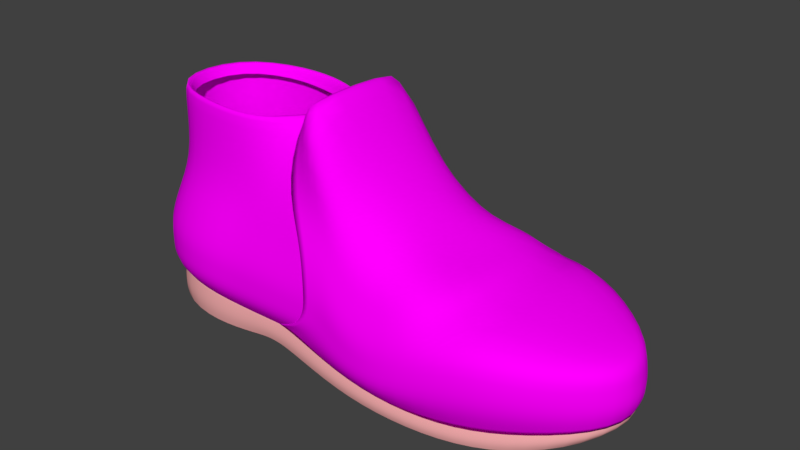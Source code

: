 # Source: tutorial-import.blend  (saved by Blender 2.78.0; exported with 4.5.12 LTS)
import bpy
from mathutils import Matrix  # noqa: F401  (used for matrix-valued properties, if any)

bpy.ops.wm.read_factory_settings(use_empty=True)
scene = bpy.context.scene
scene.name = 'Scene'

# ---- collections
col_collection_1 = bpy.data.collections.new('Collection 1'); scene.collection.children.link(col_collection_1)

# ---- images (referenced by path relative to the original .blend; pixels are not part of the script)
import os
ASSET_DIR = os.environ.get("B2B_ASSET_DIR", "")  # directory of the original .blend (textures are referenced by path, not embedded)
HERE = os.path.dirname(os.path.abspath(__file__))  # packed textures are extracted next to this script under _unpacked/

def load_image(name, relpath, width, height, colorspace="sRGB"):
    """Load a texture the original file referenced (path relative to the .blend, or extracted next to this script)."""
    p = next((c for c in (os.path.join(HERE, relpath), os.path.join(ASSET_DIR, relpath)) if relpath and os.path.exists(c)), "")
    if p:
        img = bpy.data.images.load(p, check_existing=True)
        img.name = name
    else:  # same state as the original file: an image datablock whose file is absent (Cycles renders it pink)
        img = bpy.data.images.new(name, width, height)
        img.source = "FILE"
        img.filepath = "//" + (relpath or name)
    img.colorspace_settings.name = colorspace
    return img
img_frontuvv_png = load_image('frontUvv.png', 'model/frontUvv.png', 1024, 1024, 'sRGB')
img_backuvv_png = load_image('backuvv.png', 'model/backuvv.png', 1024, 1024, 'sRGB')

# ---- materials (node trees are filled in below, after node groups)
mat_material_002 = bpy.data.materials.new('Material.002')
mat_material_002.alpha_threshold = 0.0
mat_material_002.diffuse_color = (0.8, 0.2141, 0.3854, 1.0)
mat_material_002.roughness = 0.5
mat_material = bpy.data.materials.new('Material')
mat_material.alpha_threshold = 0.0
mat_material.diffuse_color = (0.5572, 0.5632, 0.5815, 1.0)
mat_material.roughness = 0.5
mat_material_003 = bpy.data.materials.new('Material.003')
mat_material_003.alpha_threshold = 0.0
mat_material_003.diffuse_color = (0.9258, 0.4243, 0.4243, 1.0)
mat_material_003.roughness = 0.5

# ---- material node trees
mat_material_002.use_nodes = True; mat_material_002.node_tree.nodes.clear()
_N = mat_material_002.node_tree.nodes; _L = mat_material_002.node_tree.links
n0 = _N.new('ShaderNodeOutputMaterial'); n0.name = 'Material Output'; n0.location = (300, 300)
n1 = _N.new('ShaderNodeTexImage'); n1.name = 'Image Texture'; n1.location = (-96, 152)
n1.width = 140
n1.image = img_frontuvv_png
n2 = _N.new('ShaderNodeBsdfDiffuse'); n2.name = 'Diffuse BSDF'; n2.location = (99, 262)
_L.new(n2.outputs[0], n0.inputs[0])
_L.new(n1.outputs[0], n2.inputs[0])
n0.is_active_output = True
mat_material.use_nodes = True; mat_material.node_tree.nodes.clear()
_N = mat_material.node_tree.nodes; _L = mat_material.node_tree.links
n0 = _N.new('ShaderNodeOutputMaterial'); n0.name = 'Material Output'; n0.location = (300, 300)
n1 = _N.new('ShaderNodeBsdfDiffuse'); n1.name = 'Diffuse BSDF'; n1.location = (110, 261)
n2 = _N.new('ShaderNodeTexImage'); n2.name = 'Image Texture'; n2.location = (-79, 207)
n2.width = 140
n2.image = img_backuvv_png
_L.new(n1.outputs[0], n0.inputs[0])
_L.new(n2.outputs[0], n1.inputs[0])
n0.is_active_output = True

# ---- world
world_world = bpy.data.worlds.new('World'); scene.world = world_world
world_world.color = (0.05088, 0.05088, 0.05088)
world_world.use_sun_shadow = False
world_world.sun_shadow_jitter_overblur = 0.0
world_world.cycles.sampling_method = 'MANUAL'

# ---- meshes
me_plane_015 = bpy.data.meshes.new('Plane.015')
me_plane_015.from_pydata([(0.9595, -0.1397, 0.1028), (0.963, 0.07283, 0.1028), (-0.25, -0.3839, 0.1218), (0.0, -0.4029, 0.04949), (0.25, -0.4067, 0.02284), (0.5, -0.3687, 0.02284), (0.7246, -0.2887, 0.0571), (0.75, 0.2568, 0.0571), (0.5, 0.3329, 0.02284), (0.25, 0.2987, 0.02284), (0.0, 0.2606, 0.04949), (-0.25, 0.234, 0.1218), (0.9715, -0.1397, 0.3274), (0.9585, 0.07283, 0.3274), (-0.01172, -0.4384, 0.3464), (0.07, -0.4574, 0.2741), (0.25, -0.4682, 0.2474), (0.5305, -0.396, 0.4346), (0.75, -0.3092, 0.381), (0.75, 0.2568, 0.381), (0.5305, 0.3467, 0.4346), (0.25, 0.3963, 0.2474), (0.06169, 0.3186, 0.3889), (-0.03231, 0.2793, 0.3464), (-0.1518, -0.4001, 1.035), (-0.03095, -0.2563, 0.8021), (0.1222, -0.1895, 0.586), (0.3182, -0.242, 0.4834), (0.3182, 0.1653, 0.4725), (0.1222, 0.06858, 0.5751), (-0.03095, 0.1084, 0.7911), (-0.1518, 0.2421, 1.018), (-0.3251, 0.2321, 0.119), (-0.107, 0.267, 0.3853), (-0.2594, -0.00513, 0.925), (-0.3125, -0.382, 0.119), (-0.1061, -0.4365, 0.3435), (-0.2633, -0.2184, 0.9504), (0.1861, 0.2999, 0.4171), (0.417, 0.292, 0.4565), (-0.09821, -0.3487, 0.7033), (0.0122, 0.2326, 0.5822), (0.01436, -0.376, 0.5443), (-0.1353, 0.2035, 0.7033), (0.1861, -0.3794, 0.449), (0.417, -0.3454, 0.4674), (-0.299, 0.2018, 0.66), (-0.2735, -0.3347, 0.6889), (0.9943, -0.1397, 0.1701), (0.7322, -0.3465, 0.1542), (-0.07613, 0.2793, 0.1892), (0.5092, -0.4333, 0.1463), (0.25, -0.4682, 0.09019), (0.9903, 0.07283, 0.1701), (0.75, 0.2938, 0.1542), (0.5092, 0.3837, 0.1463), (0.25, 0.3577, 0.09019), (-0.06789, -0.4384, 0.1892), (0.08281, 0.3308, 0.1513), (0.02883, -0.4574, 0.1168), (-0.2051, 0.267, 0.1823), (-0.1611, -0.4365, 0.1863), (-0.1701, -0.3506, 0.9669), (-0.2098, 0.1975, 0.9499), (-0.1361, 0.06773, 0.8331), (-0.1994, -0.1552, 0.8644), (0.4774, 0.3211, 0.4449), (0.2201, 0.3511, 0.3269), (-0.05383, -0.3964, 0.5136), (0.0334, 0.2567, 0.4795), (0.05383, -0.4145, 0.4001), (-0.07443, 0.2438, 0.5136), (0.2201, -0.4217, 0.3478), (0.4774, -0.3675, 0.4449), (-0.1344, 0.2365, 0.4958), (-0.1366, -0.4106, 0.5207), (0.9829, -0.1397, 0.2487), (0.5198, -0.4333, 0.2905), (0.9744, 0.07283, 0.2487), (0.75, 0.2938, 0.2676), (0.5198, 0.3837, 0.2905), (0.25, 0.3963, 0.1688), (-0.03093, -0.4384, 0.2678), (0.08051, 0.3512, 0.2701), (0.07002, -0.4574, 0.1955), (-0.1406, 0.267, 0.2987), (-0.1073, -0.4365, 0.2649), (0.7411, -0.3465, 0.2676), (-0.04328, 0.2793, 0.2678), (0.25, -0.4682, 0.1688)], [], [(87, 76, 12, 18), (89, 77, 17, 16), (76, 78, 13, 12), (77, 87, 18, 17), (78, 79, 19, 13), (79, 80, 20, 19), (80, 81, 21, 20), (86, 82, 14, 36), (81, 83, 22, 21), (82, 84, 15, 14), (83, 88, 23, 22), (84, 89, 16, 15), (39, 38, 29, 28), (47, 40, 24, 37), (38, 41, 30, 29), (40, 42, 25, 24), (41, 43, 31, 30), (42, 44, 26, 25), (44, 45, 27, 26), (88, 85, 33, 23), (43, 46, 34, 31), (71, 74, 46, 43), (72, 73, 45, 44), (70, 72, 44, 42), (69, 71, 43, 41), (68, 70, 42, 40), (67, 69, 41, 38), (75, 68, 40, 47), (66, 67, 38, 39), (18, 12, 13, 19), (17, 18, 19, 20), (66, 73, 17, 20), (45, 39, 28, 27), (26, 27, 28, 29), (25, 26, 29, 30), (24, 25, 30, 31), (11, 32, 60, 50), (3, 4, 52, 59), (10, 11, 50, 58), (2, 3, 59, 57), (9, 10, 58, 56), (35, 2, 57, 61), (8, 9, 56, 55), (7, 8, 55, 54), (1, 7, 54, 53), (5, 6, 49, 51), (0, 1, 53, 48), (4, 5, 51, 52), (6, 0, 48, 49), (24, 31, 63, 62), (37, 24, 62, 65), (31, 34, 64, 63), (39, 45, 73, 66), (20, 21, 67, 66), (36, 14, 68, 75), (21, 22, 69, 67), (14, 15, 70, 68), (22, 23, 71, 69), (15, 16, 72, 70), (16, 17, 73, 72), (23, 33, 74, 71), (50, 60, 85, 88), (59, 52, 89, 84), (58, 50, 88, 83), (57, 59, 84, 82), (56, 58, 83, 81), (61, 57, 82, 86), (55, 56, 81, 80), (54, 55, 80, 79), (53, 54, 79, 78), (51, 49, 87, 77), (48, 53, 78, 76), (52, 51, 77, 89), (49, 48, 76, 87)])
me_plane_015.polygons.foreach_set('use_smooth', [True] * 74)
_uv = me_plane_015.uv_layers.new(name='UVMap')
_uv.uv.foreach_set('vector', [0.7683, 0.3504, 0.8471, 0.4565, 0.8171, 0.4635, 0.7319, 0.3905, 0.563, 0.1677, 0.6674, 0.2854, 0.6348, 0.3455, 0.5447, 0.2054, 0.8471, 0.4565, 0.8475, 0.5468, 0.8123, 0.5409, 0.8171, 0.4635, 0.6674, 0.2854, 0.7683, 0.3504, 0.7319, 0.3905, 0.6348, 0.3455, 0.8475, 0.5468, 0.7733, 0.6604, 0.7345, 0.6256, 0.8123, 0.5409, 0.7733, 0.6604, 0.6763, 0.7296, 0.6451, 0.6752, 0.7345, 0.6256, 0.6763, 0.7296, 0.5815, 0.8374, 0.5646, 0.8016, 0.6451, 0.6752, 0.3659, 0.1286, 0.4028, 0.1484, 0.3927, 0.1923, 0.3478, 0.167, 0.5815, 0.8374, 0.4791, 0.8304, 0.4393, 0.779, 0.5646, 0.8016, 0.4028, 0.1484, 0.4707, 0.1385, 0.4518, 0.1768, 0.3927, 0.1923, 0.4791, 0.8304, 0.4104, 0.8623, 0.398, 0.8204, 0.4393, 0.779, 0.4707, 0.1385, 0.563, 0.1677, 0.5447, 0.2054, 0.4518, 0.1768, 0.5923, 0.6682, 0.4879, 0.7284, 0.3968, 0.5834, 0.5341, 0.6209, 0.1657, 0.2686, 0.2355, 0.3416, 0.1257, 0.4324, 0.05562, 0.3711, 0.4879, 0.7284, 0.3494, 0.6923, 0.2412, 0.6001, 0.3968, 0.5834, 0.2355, 0.3416, 0.3471, 0.3021, 0.2397, 0.4314, 0.1257, 0.4324, 0.3494, 0.6923, 0.2354, 0.6927, 0.1374, 0.6123, 0.2412, 0.6001, 0.3471, 0.3021, 0.4649, 0.3041, 0.3933, 0.4336, 0.2397, 0.4314, 0.4649, 0.3041, 0.5761, 0.3579, 0.5255, 0.4033, 0.3933, 0.4336, 0.4104, 0.8623, 0.3554, 0.8688, 0.3523, 0.8195, 0.398, 0.8204, 0.2354, 0.6927, 0.1996, 0.7716, 0.07712, 0.6853, 0.1374, 0.6123, 0.3325, 0.7521, 0.3117, 0.7765, 0.1996, 0.7716, 0.2354, 0.6927, 0.5066, 0.2533, 0.6076, 0.3519, 0.5761, 0.3579, 0.4649, 0.3041, 0.4097, 0.2389, 0.5066, 0.2533, 0.4649, 0.3041, 0.3471, 0.3021, 0.3926, 0.7367, 0.3325, 0.7521, 0.2354, 0.6927, 0.3494, 0.6923, 0.3249, 0.2641, 0.4097, 0.2389, 0.3471, 0.3021, 0.2355, 0.3416, 0.5302, 0.7682, 0.3926, 0.7367, 0.3494, 0.6923, 0.4879, 0.7284, 0.2859, 0.2406, 0.3249, 0.2641, 0.2355, 0.3416, 0.1657, 0.2686, 0.6213, 0.6718, 0.5302, 0.7682, 0.4879, 0.7284, 0.5923, 0.6682, 0.7319, 0.3905, 0.8171, 0.4635, 0.8123, 0.5409, 0.7345, 0.6256, 0.6348, 0.3455, 0.7319, 0.3905, 0.7345, 0.6256, 0.6451, 0.6752, 0.6213, 0.6718, 0.6076, 0.3519, 0.6348, 0.3455, 0.6451, 0.6752, 0.5761, 0.3579, 0.5923, 0.6682, 0.5341, 0.6209, 0.5255, 0.4033, 0.3933, 0.4336, 0.5255, 0.4033, 0.5341, 0.6209, 0.3968, 0.5834, 0.2397, 0.4314, 0.3933, 0.4336, 0.3968, 0.5834, 0.2412, 0.6001, 0.1257, 0.4324, 0.2397, 0.4314, 0.2412, 0.6001, 0.1374, 0.6123, 0.3376, 0.9841, 0.2998, 0.9999, 0.3477, 0.9404, 0.4123, 0.9094, 0.4716, 0.04091, 0.6049, 0.08362, 0.5812, 0.1296, 0.4708, 0.09063, 0.4803, 0.9672, 0.3376, 0.9841, 0.4123, 0.9094, 0.5039, 0.8898, 0.329, 0.01525, 0.4716, 0.04091, 0.4708, 0.09063, 0.4039, 0.09935, 0.6163, 0.9267, 0.4803, 0.9672, 0.5039, 0.8898, 0.5999, 0.8791, 0.2979, 9.613e-05, 0.329, 0.01525, 0.4039, 0.09935, 0.3565, 0.07673, 0.7473, 0.8557, 0.6163, 0.9267, 0.5999, 0.8791, 0.7112, 0.7929, 0.8655, 0.7359, 0.7473, 0.8557, 0.7112, 0.7929, 0.8193, 0.6995, 0.9243, 0.5662, 0.8655, 0.7359, 0.8193, 0.6995, 0.886, 0.5515, 0.7423, 0.1523, 0.8563, 0.2637, 0.8105, 0.3046, 0.7031, 0.2183, 0.9243, 0.4319, 0.9243, 0.5662, 0.886, 0.5515, 0.8831, 0.4498, 0.6049, 0.08362, 0.7423, 0.1523, 0.7031, 0.2183, 0.5812, 0.1296, 0.8563, 0.2637, 0.9243, 0.4319, 0.8831, 0.4498, 0.8105, 0.3046, 0.1257, 0.4324, 0.1374, 0.6123, 0.1096, 0.6136, 0.09773, 0.4369, 0.05562, 0.3711, 0.1257, 0.4324, 0.09773, 0.4369, 9.613e-05, 0.3932, 0.1374, 0.6123, 0.07712, 0.6853, 0.04112, 0.6327, 0.1096, 0.6136, 0.5923, 0.6682, 0.5761, 0.3579, 0.6076, 0.3519, 0.6213, 0.6718, 0.6451, 0.6752, 0.5646, 0.8016, 0.5302, 0.7682, 0.6213, 0.6718, 0.3478, 0.167, 0.3927, 0.1923, 0.3249, 0.2641, 0.2859, 0.2406, 0.5646, 0.8016, 0.4393, 0.779, 0.3926, 0.7367, 0.5302, 0.7682, 0.3927, 0.1923, 0.4518, 0.1768, 0.4097, 0.2389, 0.3249, 0.2641, 0.4393, 0.779, 0.398, 0.8204, 0.3325, 0.7521, 0.3926, 0.7367, 0.4518, 0.1768, 0.5447, 0.2054, 0.5066, 0.2533, 0.4097, 0.2389, 0.5447, 0.2054, 0.6348, 0.3455, 0.6076, 0.3519, 0.5066, 0.2533, 0.398, 0.8204, 0.3523, 0.8195, 0.3117, 0.7765, 0.3325, 0.7521, 0.4123, 0.9094, 0.3477, 0.9404, 0.3554, 0.8688, 0.4104, 0.8623, 0.4708, 0.09063, 0.5812, 0.1296, 0.563, 0.1677, 0.4707, 0.1385, 0.5039, 0.8898, 0.4123, 0.9094, 0.4104, 0.8623, 0.4791, 0.8304, 0.4039, 0.09935, 0.4708, 0.09063, 0.4707, 0.1385, 0.4028, 0.1484, 0.5999, 0.8791, 0.5039, 0.8898, 0.4791, 0.8304, 0.5815, 0.8374, 0.3565, 0.07673, 0.4039, 0.09935, 0.4028, 0.1484, 0.3659, 0.1286, 0.7112, 0.7929, 0.5999, 0.8791, 0.5815, 0.8374, 0.6763, 0.7296, 0.8193, 0.6995, 0.7112, 0.7929, 0.6763, 0.7296, 0.7733, 0.6604, 0.886, 0.5515, 0.8193, 0.6995, 0.7733, 0.6604, 0.8475, 0.5468, 0.7031, 0.2183, 0.8105, 0.3046, 0.7683, 0.3504, 0.6674, 0.2854, 0.8831, 0.4498, 0.886, 0.5515, 0.8475, 0.5468, 0.8471, 0.4565, 0.5812, 0.1296, 0.7031, 0.2183, 0.6674, 0.2854, 0.563, 0.1677, 0.8105, 0.3046, 0.8831, 0.4498, 0.8471, 0.4565, 0.7683, 0.3504])
me_plane_015.materials.append(mat_material_002)
me_plane_015.use_remesh_preserve_volume = False
me_plane_015.use_remesh_preserve_attributes = False
me_plane_015.use_mirror_vertex_groups = False
me_plane_015.update()
me_plane_014 = bpy.data.meshes.new('Plane.014')
me_plane_014.from_pydata([(-0.9886, -0.2811, 0.1256), (0.9595, -0.1397, 0.1028), (-0.9886, 0.08171, 0.1256), (0.963, 0.07283, 0.1028), (-0.75, -0.3877, 0.1256), (-0.5, -0.3763, 0.1104), (-0.25, -0.3839, 0.1218), (0.0, -0.4029, 0.04949), (0.25, -0.4067, 0.02284), (0.5, -0.3687, 0.02284), (0.7246, -0.2887, 0.0571), (0.75, 0.2568, 0.0571), (0.5, 0.3329, 0.02284), (0.25, 0.2987, 0.02284), (0.0, 0.2606, 0.04949), (-0.25, 0.234, 0.1218), (-0.5, 0.2264, 0.1104), (-0.75, 0.2149, 0.1256), (-1.015, -0.3116, 0.3502), (0.9715, -0.1397, 0.3274), (-1.015, 0.08171, 0.3502), (0.9585, 0.07283, 0.3274), (-0.75, -0.4422, 0.3502), (-0.5, -0.4308, 0.335), (-0.01172, -0.4384, 0.3464), (0.07, -0.4574, 0.2741), (0.25, -0.4682, 0.2474), (0.5305, -0.396, 0.4346), (0.75, -0.3092, 0.381), (0.75, 0.2568, 0.381), (0.5305, 0.3467, 0.4346), (0.25, 0.3963, 0.2474), (0.06169, 0.3186, 0.3889), (-0.03231, 0.2793, 0.3464), (-0.5, 0.2613, 0.335), (-0.75, 0.2499, 0.3502), (-0.948, -0.2769, 0.9325), (-0.9448, 0.07221, 0.9325), (-0.6442, -0.3475, 0.9265), (-0.4473, -0.3379, 0.9265), (-0.1694, -0.4088, 1.018), (-0.04853, -0.2563, 0.8021), (0.1222, -0.1895, 0.586), (0.3182, -0.242, 0.4834), (0.3182, 0.1653, 0.4725), (0.1222, 0.06858, 0.5751), (-0.04853, 0.1084, 0.7911), (-0.1694, 0.2421, 1.018), (-0.4473, 0.1671, 0.9265), (-0.6442, 0.1866, 0.9265), (-0.375, -0.3801, 0.1161), (-0.375, -0.4346, 0.3407), (-0.3369, -0.2692, 0.9115), (-0.375, 0.2302, 0.1161), (-0.375, 0.2651, 0.3407), (-0.3369, 0.113, 0.9115), (-0.3125, 0.2321, 0.119), (-0.107, 0.267, 0.3435), (-0.2024, -0.01051, 0.9125), (-0.3125, -0.382, 0.119), (-0.07408, -0.4365, 0.3435), (-0.2024, -0.1375, 0.9268), (-0.4737, -0.3419, 0.6212), (-0.6971, -0.3521, 0.6288), (0.1861, 0.2999, 0.4171), (0.417, 0.292, 0.4565), (-0.09821, -0.3487, 0.7033), (0.0122, 0.2326, 0.5822), (0.01436, -0.376, 0.5443), (-0.9086, -0.2568, 0.6318), (-0.9086, 0.06744, 0.6318), (-0.1353, 0.2035, 0.7033), (0.1861, -0.3794, 0.449), (-0.4737, 0.1967, 0.6212), (0.417, -0.3454, 0.4674), (-0.6971, 0.1865, 0.6288), (-0.3559, -0.3453, 0.6166), (-0.3559, 0.2001, 0.6166), (-0.1826, 0.2018, 0.66), (-0.1249, -0.347, 0.66), (0.9943, -0.1397, 0.1701), (0.7322, -0.3092, 0.1542), (-0.5, 0.2613, 0.1777), (-0.07613, 0.2793, 0.1892), (0.5092, -0.396, 0.1463), (0.25, -0.4682, 0.09019), (0.9903, 0.07283, 0.1701), (-0.75, 0.2499, 0.193), (-1.016, 0.08171, 0.193), (0.75, 0.2649, 0.1542), (-0.75, -0.4422, 0.193), (-1.016, -0.3116, 0.193), (0.5092, 0.3549, 0.1463), (-0.5, -0.4308, 0.1777), (0.25, 0.3577, 0.09019), (-0.06789, -0.4384, 0.1892), (0.08281, 0.3308, 0.1513), (0.02883, -0.4574, 0.1168), (-0.375, -0.4346, 0.1835), (-0.375, 0.2651, 0.1835), (-0.1694, 0.267, 0.1863), (-0.1611, -0.4365, 0.1863), (-0.8956, -0.2563, 0.845), (-0.8928, 0.05554, 0.845), (-0.6243, -0.3194, 0.8541), (-0.4484, -0.3108, 0.8293), (-0.1638, -0.3623, 0.932), (-0.1761, 0.2073, 0.9334), (-0.4484, 0.1403, 0.8002), (-0.6243, 0.1578, 0.8271), (-0.3498, -0.2415, 0.8586), (-0.3498, 0.09196, 0.8341), (-0.1884, -0.01835, 0.8174), (-0.2297, -0.1109, 0.8636), (-0.7252, -0.4, 0.4807), (0.4774, 0.3211, 0.4449), (-0.9653, 0.07503, 0.4821), (-0.4877, -0.3891, 0.4691), (0.2201, 0.3511, 0.3269), (-0.05383, -0.3964, 0.5136), (0.0334, 0.2567, 0.4795), (0.05383, -0.4145, 0.4001), (-0.9653, -0.2859, 0.4821), (-0.07443, 0.2438, 0.5136), (0.2201, -0.4217, 0.3478), (-0.4877, 0.2311, 0.4691), (0.4774, -0.3675, 0.4449), (-0.7252, 0.2202, 0.4807), (-0.3661, -0.3928, 0.4699), (-0.3661, 0.2347, 0.4699), (-0.1344, 0.2365, 0.4918), (-0.1014, -0.3946, 0.4918), (0.9829, -0.1397, 0.2487), (-0.5, 0.2613, 0.2564), (0.5198, -0.396, 0.2905), (0.9744, 0.07283, 0.2487), (-0.75, 0.2499, 0.2716), (-1.015, 0.08171, 0.2716), (0.75, 0.2649, 0.2676), (-0.75, -0.4422, 0.2716), (0.5198, 0.3549, 0.2905), (-0.5, -0.4308, 0.2564), (0.25, 0.3963, 0.1688), (-0.03093, -0.4384, 0.2678), (0.08051, 0.3512, 0.2701), (0.07002, -0.4574, 0.1955), (-0.375, -0.4346, 0.2621), (-0.375, 0.2651, 0.2621), (-0.1175, 0.267, 0.2649), (-0.09275, -0.4365, 0.2649), (0.7411, -0.3092, 0.2676), (-0.04328, 0.2793, 0.2678), (0.25, -0.4682, 0.1688), (-1.015, -0.3116, 0.2716)], [], [(150, 132, 19, 28), (147, 133, 34, 54), (152, 134, 27, 26), (132, 135, 21, 19), (133, 136, 35, 34), (134, 150, 28, 27), (136, 137, 20, 35), (135, 138, 29, 21), (153, 139, 22, 18), (138, 140, 30, 29), (139, 141, 23, 22), (140, 142, 31, 30), (149, 143, 24, 60), (142, 144, 32, 31), (143, 145, 25, 24), (137, 153, 18, 20), (144, 151, 33, 32), (145, 152, 26, 25), (63, 62, 39, 38), (65, 64, 45, 44), (79, 66, 40, 61), (64, 67, 46, 45), (66, 68, 41, 40), (70, 69, 36, 37), (67, 71, 47, 46), (68, 72, 42, 41), (77, 73, 48, 55), (72, 74, 43, 42), (73, 75, 49, 48), (75, 70, 37, 49), (69, 63, 38, 36), (62, 76, 52, 39), (141, 146, 51, 23), (78, 77, 55, 58), (148, 147, 54, 57), (151, 148, 57, 33), (71, 78, 58, 47), (76, 79, 61, 52), (146, 149, 60, 51), (128, 131, 79, 76), (123, 130, 78, 71), (130, 129, 77, 78), (117, 128, 76, 62), (122, 114, 63, 69), (127, 116, 70, 75), (125, 127, 75, 73), (124, 126, 74, 72), (129, 125, 73, 77), (121, 124, 72, 68), (120, 123, 71, 67), (116, 122, 69, 70), (119, 121, 68, 66), (118, 120, 67, 64), (131, 119, 66, 79), (115, 118, 64, 65), (114, 117, 62, 63), (28, 19, 21, 29), (27, 28, 29, 30), (115, 126, 27, 30), (74, 65, 44, 43), (42, 43, 44, 45), (41, 42, 45, 46), (40, 41, 46, 47), (50, 59, 101, 98), (15, 56, 100, 83), (56, 53, 99, 100), (5, 50, 98, 93), (7, 8, 85, 97), (14, 15, 83, 96), (2, 0, 91, 88), (6, 7, 97, 95), (13, 14, 96, 94), (59, 6, 95, 101), (12, 13, 94, 92), (4, 5, 93, 90), (11, 12, 92, 89), (0, 4, 90, 91), (3, 11, 89, 86), (17, 2, 88, 87), (9, 10, 81, 84), (16, 17, 87, 82), (1, 3, 86, 80), (8, 9, 84, 85), (53, 16, 82, 99), (10, 1, 80, 81), (40, 47, 107, 106), (38, 39, 105, 104), (52, 61, 113, 110), (37, 36, 102, 103), (58, 55, 111, 112), (61, 40, 106, 113), (55, 48, 108, 111), (49, 37, 103, 109), (47, 58, 112, 107), (39, 52, 110, 105), (48, 49, 109, 108), (36, 38, 104, 102), (65, 74, 126, 115), (22, 23, 117, 114), (30, 31, 118, 115), (60, 24, 119, 131), (31, 32, 120, 118), (24, 25, 121, 119), (20, 18, 122, 116), (32, 33, 123, 120), (25, 26, 124, 121), (54, 34, 125, 129), (26, 27, 126, 124), (34, 35, 127, 125), (35, 20, 116, 127), (18, 22, 114, 122), (23, 51, 128, 117), (57, 54, 129, 130), (33, 57, 130, 123), (51, 60, 131, 128), (98, 101, 149, 146), (83, 100, 148, 151), (100, 99, 147, 148), (93, 98, 146, 141), (97, 85, 152, 145), (96, 83, 151, 144), (88, 91, 153, 137), (95, 97, 145, 143), (94, 96, 144, 142), (101, 95, 143, 149), (92, 94, 142, 140), (90, 93, 141, 139), (89, 92, 140, 138), (91, 90, 139, 153), (86, 89, 138, 135), (87, 88, 137, 136), (84, 81, 150, 134), (82, 87, 136, 133), (80, 86, 135, 132), (85, 84, 134, 152), (99, 82, 133, 147), (81, 80, 132, 150)])
me_plane_014.polygons.foreach_set('use_smooth', [True] * 137)
_uv = me_plane_014.uv_layers.new(name='UVMap')
_uv.uv.foreach_set('vector', [0.831, 0.2678, 0.9157, 0.3793, 0.8835, 0.3867, 0.7942, 0.3115, 0.2569, 0.6855, 0.2021, 0.663, 0.2185, 0.6333, 0.2689, 0.6509, 0.5919, 0.1038, 0.7214, 0.2072, 0.6956, 0.2722, 0.5827, 0.1467, 0.9157, 0.3793, 0.9147, 0.4754, 0.8775, 0.468, 0.8835, 0.3867, 0.2021, 0.663, 0.123, 0.5929, 0.1453, 0.5722, 0.2185, 0.6333, 0.7214, 0.2072, 0.831, 0.2678, 0.7942, 0.3115, 0.6956, 0.2722, 0.123, 0.5929, 0.0655, 0.4928, 0.0909, 0.4853, 0.1453, 0.5722, 0.9147, 0.4754, 0.8308, 0.591, 0.7931, 0.5515, 0.8775, 0.468, 0.06312, 0.3609, 0.1127, 0.2648, 0.1362, 0.2848, 0.08904, 0.3672, 0.8308, 0.591, 0.7224, 0.6524, 0.6992, 0.5922, 0.7931, 0.5515, 0.1127, 0.2648, 0.1913, 0.1884, 0.2094, 0.2189, 0.1362, 0.2848, 0.7224, 0.6524, 0.6023, 0.7447, 0.5946, 0.7041, 0.6992, 0.5922, 0.3947, 0.138, 0.4283, 0.139, 0.4369, 0.1811, 0.4059, 0.1784, 0.6023, 0.7447, 0.5033, 0.706, 0.4841, 0.6459, 0.5946, 0.7041, 0.4283, 0.139, 0.4884, 0.1027, 0.4839, 0.1463, 0.4369, 0.1811, 0.0655, 0.4928, 0.06312, 0.3609, 0.08904, 0.3672, 0.0909, 0.4853, 0.5033, 0.706, 0.4272, 0.7097, 0.4328, 0.668, 0.4841, 0.6459, 0.4884, 0.1027, 0.5919, 0.1038, 0.5827, 0.1467, 0.4839, 0.1463, 0.2054, 0.3419, 0.2602, 0.3145, 0.2764, 0.3834, 0.2486, 0.3896, 0.6484, 0.5783, 0.542, 0.6149, 0.4946, 0.4797, 0.5982, 0.5283, 0.3713, 0.3205, 0.3788, 0.3361, 0.3489, 0.4008, 0.3265, 0.4103, 0.542, 0.6149, 0.4378, 0.5511, 0.3914, 0.4692, 0.4946, 0.4797, 0.3788, 0.3361, 0.4367, 0.2807, 0.3982, 0.3845, 0.3489, 0.4008, 0.1745, 0.4674, 0.1705, 0.3897, 0.2206, 0.4111, 0.219, 0.4449, 0.4378, 0.5511, 0.3677, 0.5161, 0.3495, 0.4564, 0.3914, 0.4692, 0.4367, 0.2807, 0.5304, 0.256, 0.4948, 0.3694, 0.3982, 0.3845, 0.2982, 0.5475, 0.264, 0.5409, 0.277, 0.4722, 0.2971, 0.4669, 0.5304, 0.256, 0.6394, 0.29, 0.5938, 0.3352, 0.4948, 0.3694, 0.264, 0.5409, 0.2098, 0.5147, 0.2492, 0.4678, 0.277, 0.4722, 0.2098, 0.5147, 0.1745, 0.4674, 0.219, 0.4449, 0.2492, 0.4678, 0.1705, 0.3897, 0.2054, 0.3419, 0.2486, 0.3896, 0.2206, 0.4111, 0.2602, 0.3145, 0.2945, 0.3068, 0.3, 0.3895, 0.2764, 0.3834, 0.1913, 0.1884, 0.2482, 0.1637, 0.2611, 0.1993, 0.2094, 0.2189, 0.3551, 0.5322, 0.2982, 0.5475, 0.2971, 0.4669, 0.3232, 0.4529, 0.3869, 0.7094, 0.2569, 0.6855, 0.2689, 0.6509, 0.3949, 0.6694, 0.4272, 0.7097, 0.3869, 0.7094, 0.3949, 0.6694, 0.4328, 0.668, 0.3677, 0.5161, 0.3551, 0.5322, 0.3232, 0.4529, 0.3495, 0.4564, 0.2945, 0.3068, 0.3713, 0.3205, 0.3265, 0.4103, 0.3, 0.3895, 0.2482, 0.1637, 0.3947, 0.138, 0.4059, 0.1784, 0.2611, 0.1993, 0.2806, 0.2542, 0.3898, 0.2504, 0.3713, 0.3205, 0.2945, 0.3068, 0.4067, 0.5877, 0.3809, 0.5985, 0.3551, 0.5322, 0.3677, 0.5161, 0.3809, 0.5985, 0.2862, 0.5983, 0.2982, 0.5475, 0.3551, 0.5322, 0.2381, 0.2677, 0.2806, 0.2542, 0.2945, 0.3068, 0.2602, 0.3145, 0.13, 0.3776, 0.1729, 0.3123, 0.2054, 0.3419, 0.1705, 0.3897, 0.1796, 0.544, 0.1333, 0.4774, 0.1745, 0.4674, 0.2098, 0.5147, 0.2443, 0.5864, 0.1796, 0.544, 0.2098, 0.5147, 0.264, 0.5409, 0.557, 0.2019, 0.6692, 0.281, 0.6394, 0.29, 0.5304, 0.256, 0.2862, 0.5983, 0.2443, 0.5864, 0.264, 0.5409, 0.2982, 0.5475, 0.467, 0.2144, 0.557, 0.2019, 0.5304, 0.256, 0.4367, 0.2807, 0.4579, 0.5964, 0.4067, 0.5877, 0.3677, 0.5161, 0.4378, 0.5511, 0.1333, 0.4774, 0.13, 0.3776, 0.1705, 0.3897, 0.1745, 0.4674, 0.41, 0.2614, 0.467, 0.2144, 0.4367, 0.2807, 0.3788, 0.3361, 0.5703, 0.6622, 0.4579, 0.5964, 0.4378, 0.5511, 0.542, 0.6149, 0.3898, 0.2504, 0.41, 0.2614, 0.3788, 0.3361, 0.3713, 0.3205, 0.6759, 0.5859, 0.5703, 0.6622, 0.542, 0.6149, 0.6484, 0.5783, 0.1729, 0.3123, 0.2381, 0.2677, 0.2602, 0.3145, 0.2054, 0.3419, 0.7942, 0.3115, 0.8835, 0.3867, 0.8775, 0.468, 0.7931, 0.5515, 0.6956, 0.2722, 0.7942, 0.3115, 0.7931, 0.5515, 0.6992, 0.5922, 0.6759, 0.5859, 0.6692, 0.281, 0.6956, 0.2722, 0.6992, 0.5922, 0.6394, 0.29, 0.6484, 0.5783, 0.5982, 0.5283, 0.5938, 0.3352, 0.4948, 0.3694, 0.5938, 0.3352, 0.5982, 0.5283, 0.4946, 0.4797, 0.3982, 0.3845, 0.4948, 0.3694, 0.4946, 0.4797, 0.3914, 0.4692, 0.3489, 0.4008, 0.3982, 0.3845, 0.3914, 0.4692, 0.3495, 0.4564, 0.2128, 0.07751, 0.2514, 0.06583, 0.3513, 0.1001, 0.2328, 0.1249, 0.2982, 0.779, 0.2622, 0.7729, 0.3531, 0.7476, 0.4075, 0.7538, 0.2622, 0.7729, 0.2258, 0.7619, 0.2424, 0.7228, 0.3531, 0.7476, 0.1414, 0.114, 0.2128, 0.07751, 0.2328, 0.1249, 0.1695, 0.1544, 0.4476, 9.225e-05, 0.6143, 9.225e-05, 0.6008, 0.0583, 0.4695, 0.05424, 0.4472, 0.8451, 0.2982, 0.779, 0.4075, 0.7538, 0.5057, 0.7737, 0.005582, 0.5151, 9.225e-05, 0.3512, 0.03413, 0.3539, 0.03523, 0.501, 0.2896, 0.06056, 0.4476, 9.225e-05, 0.4695, 0.05424, 0.4066, 0.09343, 0.6142, 0.8513, 0.4472, 0.8451, 0.5057, 0.7737, 0.6102, 0.7938, 0.2514, 0.06583, 0.2896, 0.06056, 0.4066, 0.09343, 0.3513, 0.1001, 0.7781, 0.8011, 0.6142, 0.8513, 0.6102, 0.7938, 0.749, 0.7252, 0.0454, 0.2222, 0.1414, 0.114, 0.1695, 0.1544, 0.08616, 0.2439, 0.9241, 0.6815, 0.7781, 0.8011, 0.749, 0.7252, 0.8767, 0.6372, 9.225e-05, 0.3512, 0.0454, 0.2222, 0.08616, 0.2439, 0.03413, 0.3539, 0.9971, 0.499, 0.9241, 0.6815, 0.8767, 0.6372, 0.956, 0.4817, 0.06785, 0.6336, 0.005582, 0.5151, 0.03523, 0.501, 0.0982, 0.615, 0.7853, 0.05108, 0.9234, 0.1682, 0.8746, 0.2161, 0.7506, 0.131, 0.1596, 0.7282, 0.06785, 0.6336, 0.0982, 0.615, 0.1823, 0.6956, 0.9999, 0.3528, 0.9971, 0.499, 0.956, 0.4817, 0.9547, 0.3722, 0.6143, 9.225e-05, 0.7853, 0.05108, 0.7506, 0.131, 0.6008, 0.0583, 0.2258, 0.7619, 0.1596, 0.7282, 0.1823, 0.6956, 0.2424, 0.7228, 0.9234, 0.1682, 0.9999, 0.3528, 0.9547, 0.3722, 0.8746, 0.2161, 0.3489, 0.4008, 0.3495, 0.4564, 0.3415, 0.4511, 0.3418, 0.4072, 0.2486, 0.3896, 0.2764, 0.3834, 0.2776, 0.397, 0.2549, 0.3985, 0.3, 0.3895, 0.3265, 0.4103, 0.3216, 0.4223, 0.2959, 0.4006, 0.219, 0.4449, 0.2206, 0.4111, 0.2302, 0.4149, 0.2296, 0.4417, 0.3232, 0.4529, 0.2971, 0.4669, 0.2928, 0.4532, 0.321, 0.4379, 0.3265, 0.4103, 0.3489, 0.4008, 0.3418, 0.4072, 0.3216, 0.4223, 0.2971, 0.4669, 0.277, 0.4722, 0.2768, 0.4549, 0.2928, 0.4532, 0.2492, 0.4678, 0.219, 0.4449, 0.2296, 0.4417, 0.2563, 0.4557, 0.3495, 0.4564, 0.3232, 0.4529, 0.321, 0.4379, 0.3415, 0.4511, 0.2764, 0.3834, 0.3, 0.3895, 0.2959, 0.4006, 0.2776, 0.397, 0.277, 0.4722, 0.2492, 0.4678, 0.2563, 0.4557, 0.2768, 0.4549, 0.2206, 0.4111, 0.2486, 0.3896, 0.2549, 0.3985, 0.2302, 0.4149, 0.6484, 0.5783, 0.6394, 0.29, 0.6692, 0.281, 0.6759, 0.5859, 0.1362, 0.2848, 0.2094, 0.2189, 0.2381, 0.2677, 0.1729, 0.3123, 0.6992, 0.5922, 0.5946, 0.7041, 0.5703, 0.6622, 0.6759, 0.5859, 0.4059, 0.1784, 0.4369, 0.1811, 0.41, 0.2614, 0.3898, 0.2504, 0.5946, 0.7041, 0.4841, 0.6459, 0.4579, 0.5964, 0.5703, 0.6622, 0.4369, 0.1811, 0.4839, 0.1463, 0.467, 0.2144, 0.41, 0.2614, 0.0909, 0.4853, 0.08904, 0.3672, 0.13, 0.3776, 0.1333, 0.4774, 0.4841, 0.6459, 0.4328, 0.668, 0.4067, 0.5877, 0.4579, 0.5964, 0.4839, 0.1463, 0.5827, 0.1467, 0.557, 0.2019, 0.467, 0.2144, 0.2689, 0.6509, 0.2185, 0.6333, 0.2443, 0.5864, 0.2862, 0.5983, 0.5827, 0.1467, 0.6956, 0.2722, 0.6692, 0.281, 0.557, 0.2019, 0.2185, 0.6333, 0.1453, 0.5722, 0.1796, 0.544, 0.2443, 0.5864, 0.1453, 0.5722, 0.0909, 0.4853, 0.1333, 0.4774, 0.1796, 0.544, 0.08904, 0.3672, 0.1362, 0.2848, 0.1729, 0.3123, 0.13, 0.3776, 0.2094, 0.2189, 0.2611, 0.1993, 0.2806, 0.2542, 0.2381, 0.2677, 0.3949, 0.6694, 0.2689, 0.6509, 0.2862, 0.5983, 0.3809, 0.5985, 0.4328, 0.668, 0.3949, 0.6694, 0.3809, 0.5985, 0.4067, 0.5877, 0.2611, 0.1993, 0.4059, 0.1784, 0.3898, 0.2504, 0.2806, 0.2542, 0.2328, 0.1249, 0.3513, 0.1001, 0.3947, 0.138, 0.2482, 0.1637, 0.4075, 0.7538, 0.3531, 0.7476, 0.3869, 0.7094, 0.4272, 0.7097, 0.3531, 0.7476, 0.2424, 0.7228, 0.2569, 0.6855, 0.3869, 0.7094, 0.1695, 0.1544, 0.2328, 0.1249, 0.2482, 0.1637, 0.1913, 0.1884, 0.4695, 0.05424, 0.6008, 0.0583, 0.5919, 0.1038, 0.4884, 0.1027, 0.5057, 0.7737, 0.4075, 0.7538, 0.4272, 0.7097, 0.5033, 0.706, 0.03523, 0.501, 0.03413, 0.3539, 0.06312, 0.3609, 0.0655, 0.4928, 0.4066, 0.09343, 0.4695, 0.05424, 0.4884, 0.1027, 0.4283, 0.139, 0.6102, 0.7938, 0.5057, 0.7737, 0.5033, 0.706, 0.6023, 0.7447, 0.3513, 0.1001, 0.4066, 0.09343, 0.4283, 0.139, 0.3947, 0.138, 0.749, 0.7252, 0.6102, 0.7938, 0.6023, 0.7447, 0.7224, 0.6524, 0.08616, 0.2439, 0.1695, 0.1544, 0.1913, 0.1884, 0.1127, 0.2648, 0.8767, 0.6372, 0.749, 0.7252, 0.7224, 0.6524, 0.8308, 0.591, 0.03413, 0.3539, 0.08616, 0.2439, 0.1127, 0.2648, 0.06312, 0.3609, 0.956, 0.4817, 0.8767, 0.6372, 0.8308, 0.591, 0.9147, 0.4754, 0.0982, 0.615, 0.03523, 0.501, 0.0655, 0.4928, 0.123, 0.5929, 0.7506, 0.131, 0.8746, 0.2161, 0.831, 0.2678, 0.7214, 0.2072, 0.1823, 0.6956, 0.0982, 0.615, 0.123, 0.5929, 0.2021, 0.663, 0.9547, 0.3722, 0.956, 0.4817, 0.9147, 0.4754, 0.9157, 0.3793, 0.6008, 0.0583, 0.7506, 0.131, 0.7214, 0.2072, 0.5919, 0.1038, 0.2424, 0.7228, 0.1823, 0.6956, 0.2021, 0.663, 0.2569, 0.6855, 0.8746, 0.2161, 0.9547, 0.3722, 0.9157, 0.3793, 0.831, 0.2678])
me_plane_014.materials.append(mat_material)
me_plane_014.use_remesh_preserve_volume = False
me_plane_014.use_remesh_preserve_attributes = False
me_plane_014.use_mirror_vertex_groups = False
me_plane_014.update()
me_plane_013 = bpy.data.meshes.new('Plane.013')
me_plane_013.from_pydata([(-0.9886, -0.2811, 0.1256), (0.9595, -0.1397, 0.1028), (-0.9886, 0.08171, 0.1256), (0.963, 0.07283, 0.1028), (-0.75, -0.3877, 0.1256), (-0.5, -0.3763, 0.1104), (-0.25, -0.3839, 0.1218), (0.0, -0.4029, 0.04949), (0.25, -0.4067, 0.02284), (0.5, -0.3687, 0.02284), (0.7246, -0.2887, 0.0571), (0.75, 0.2568, 0.0571), (0.5, 0.3329, 0.02284), (0.25, 0.2987, 0.02284), (0.0, 0.2606, 0.04949), (-0.25, 0.234, 0.1218), (-0.5, 0.2264, 0.1104), (-0.75, 0.2149, 0.1256), (-0.375, -0.3801, 0.1161), (-0.375, 0.2302, 0.1161), (-0.3125, 0.2321, 0.119), (-0.3125, -0.382, 0.119), (-0.9919, -0.2811, 0.01741), (0.9226, -0.1397, 0.05184), (-0.9919, 0.08171, 0.01741), (0.9262, 0.07283, 0.05184), (-0.75, -0.3877, -0.001878), (-0.5231, -0.3763, 0.002531), (-0.25, -0.3839, 0.02898), (0.0, -0.4029, -0.02723), (0.25, -0.4067, -0.04101), (0.5, -0.3687, -0.04376), (0.7246, -0.2887, -0.014), (0.75, 0.2568, -0.014), (0.5, 0.3329, -0.04376), (0.25, 0.2987, -0.04101), (0.0, 0.2606, -0.02723), (-0.25, 0.234, 0.02898), (-0.5231, 0.2264, 0.002531), (-0.75, 0.2149, -0.001878), (-0.375, -0.3801, 0.0356), (-0.375, 0.2302, 0.0356), (-0.3125, 0.2321, 0.0356), (-0.3125, -0.382, 0.0356), (-0.9886, -0.2811, 0.1256), (0.9595, -0.1397, 0.1028), (-0.9886, 0.08171, 0.1256), (0.963, 0.07283, 0.1028), (-0.75, -0.3877, 0.1256), (-0.5, -0.3763, 0.1104), (-0.25, -0.3839, 0.1218), (0.0, -0.4029, 0.04949), (0.25, -0.4067, 0.02284), (0.5, -0.3687, 0.02284), (0.7246, -0.2887, 0.0571), (0.75, 0.2568, 0.0571), (0.5, 0.3329, 0.02284), (0.25, 0.2987, 0.02284), (0.0, 0.2606, 0.04949), (-0.25, 0.234, 0.1218), (-0.5, 0.2264, 0.1104), (-0.75, 0.2149, 0.1256), (-0.375, -0.3801, 0.1161), (-0.375, 0.2302, 0.1161), (-0.3125, 0.2321, 0.119), (-0.3125, -0.382, 0.119), (-0.9736, -0.2703, 0.1276), (0.928, -0.1358, 0.1059), (-0.9736, 0.07462, 0.1276), (0.9313, 0.06618, 0.1059), (-0.7483, -0.3716, 0.1276), (-0.4786, -0.3653, 0.1131), (-0.2409, -0.3727, 0.124), (-0.003269, -0.3889, 0.05521), (0.2344, -0.3926, 0.02989), (0.472, -0.3563, 0.02989), (0.6989, -0.2775, 0.06245), (0.7231, 0.2411, 0.06245), (0.472, 0.318, 0.02989), (0.2344, 0.2842, 0.02989), (-0.003269, 0.248, 0.05521), (-0.2409, 0.2234, 0.124), (-0.4786, 0.2171, 0.1131), (-0.7483, 0.2013, 0.1276), (-0.3597, -0.3672, 0.1185), (-0.3597, 0.2209, 0.1185), (-0.3003, 0.2237, 0.1213), (-0.3003, -0.3709, 0.1213), (-0.9919, -0.2811, 0.01741), (0.9226, -0.1397, 0.05184), (-0.9919, 0.08171, 0.01741), (0.9262, 0.07283, 0.05184), (-0.75, -0.3877, -0.001878), (-0.5231, -0.3763, 0.002531), (-0.25, -0.3839, 0.02898), (0.0, -0.4029, -0.02723), (0.25, -0.4067, -0.04101), (0.5, -0.3687, -0.04376), (0.7246, -0.2887, -0.014), (0.75, 0.2568, -0.014), (0.5, 0.3329, -0.04376), (0.25, 0.2987, -0.04101), (0.0, 0.2606, -0.02723), (-0.25, 0.234, 0.02898), (-0.5231, 0.2264, 0.002531), (-0.75, 0.2149, -0.001878), (-0.375, -0.3801, 0.0356), (-0.375, 0.2302, 0.0356), (-0.3125, 0.2321, 0.0356), (-0.3125, -0.382, 0.0356), (-0.9919, -0.2811, 0.01741), (0.9226, -0.1397, 0.05184), (-0.9919, 0.08171, 0.01741), (0.9262, 0.07283, 0.05184), (-0.75, -0.3877, -0.001878), (-0.5231, -0.3763, 0.002531), (-0.25, -0.3839, 0.02898), (0.0, -0.4029, -0.02723), (0.25, -0.4067, -0.04101), (0.5, -0.3687, -0.04376), (0.7246, -0.2887, -0.014), (0.75, 0.2568, -0.014), (0.5, 0.3329, -0.04376), (0.25, 0.2987, -0.04101), (0.0, 0.2606, -0.02723), (-0.25, 0.234, 0.02898), (-0.5231, 0.2264, 0.002531), (-0.75, 0.2149, -0.001878), (-0.375, -0.3801, 0.0356), (-0.375, 0.2302, 0.0356), (-0.3125, 0.2321, 0.0356), (-0.3125, -0.382, 0.0356), (-0.989, -0.2647, -0.001584), (0.8913, -0.1338, 0.03505), (-0.989, 0.07097, -0.001584), (0.8946, 0.06275, 0.03505), (-0.6992, -0.3633, -0.01943), (-0.4894, -0.3527, -0.01535), (-0.2367, -0.3598, 0.009122), (-0.005426, -0.3774, -0.04288), (0.2258, -0.3809, -0.05562), (0.4571, -0.3457, -0.05817), (0.6852, -0.2717, -0.03064), (0.7127, 0.2329, -0.03064), (0.4571, 0.3034, -0.05817), (0.2258, 0.2717, -0.05562), (-0.005426, 0.2365, -0.04288), (-0.2367, 0.2118, 0.009122), (-0.4894, 0.2048, -0.01535), (-0.6992, 0.1942, -0.01943), (-0.3523, -0.3562, 0.01524), (-0.3523, 0.2083, 0.01524), (-0.2945, 0.2101, 0.01524), (-0.2945, -0.358, 0.01524), (-0.75, -0.3972, 0.05342), (-1.0, -0.2907, 0.06434), (-0.375, 0.2396, 0.07051), (-0.3125, 0.2415, 0.07175), (0.5, 0.3424, -0.01488), (0.75, 0.2663, 0.01683), (-0.5131, -0.3858, 0.04931), (-0.25, 0.2434, 0.06924), (0.25, 0.3081, -0.01332), (-0.25, -0.3934, 0.06924), (-0.3125, -0.3915, 0.07175), (-0.375, -0.3896, 0.07051), (0.0, 0.2701, 0.006042), (0.0, -0.4125, 0.006042), (-1.0, 0.09115, 0.06434), (0.25, -0.4163, -0.01332), (0.9553, -0.1492, 0.0794), (0.7246, -0.2983, 0.01683), (-0.5131, 0.2358, 0.04931), (0.5, -0.3782, -0.01488), (0.9588, 0.08227, 0.0794), (-0.75, 0.2244, 0.05342)], [], [(155, 154, 26, 22), (157, 156, 41, 42), (159, 158, 34, 33), (154, 160, 27, 26), (161, 157, 42, 37), (158, 162, 35, 34), (164, 163, 28, 43), (165, 164, 43, 40), (162, 166, 36, 35), (163, 167, 29, 28), (168, 155, 22, 24), (166, 161, 37, 36), (167, 169, 30, 29), (171, 170, 23, 32), (156, 172, 38, 41), (169, 173, 31, 30), (170, 174, 25, 23), (172, 175, 39, 38), (173, 171, 32, 31), (175, 168, 24, 39), (160, 165, 40, 27), (174, 159, 33, 25), (6, 21, 65, 50), (21, 18, 62, 65), (14, 13, 57, 58), (7, 6, 50, 51), (0, 2, 46, 44), (15, 14, 58, 59), (8, 7, 51, 52), (1, 10, 54, 45), (16, 19, 63, 60), (9, 8, 52, 53), (3, 1, 45, 47), (17, 16, 60, 61), (10, 9, 53, 54), (2, 17, 61, 46), (18, 5, 49, 62), (11, 3, 47, 55), (4, 0, 44, 48), (19, 20, 64, 63), (12, 11, 55, 56), (5, 4, 48, 49), (20, 15, 59, 64), (13, 12, 56, 57), (56, 55, 77, 78), (49, 48, 70, 71), (64, 59, 81, 86), (57, 56, 78, 79), (50, 65, 87, 72), (65, 62, 84, 87), (58, 57, 79, 80), (51, 50, 72, 73), (44, 46, 68, 66), (59, 58, 80, 81), (52, 51, 73, 74), (45, 54, 76, 67), (60, 63, 85, 82), (53, 52, 74, 75), (47, 45, 67, 69), (61, 60, 82, 83), (54, 53, 75, 76), (46, 61, 83, 68), (62, 49, 71, 84), (55, 47, 69, 77), (48, 44, 66, 70), (63, 64, 86, 85), (24, 22, 88, 90), (36, 37, 103, 102), (29, 30, 96, 95), (32, 23, 89, 98), (41, 38, 104, 107), (30, 31, 97, 96), (23, 25, 91, 89), (38, 39, 105, 104), (31, 32, 98, 97), (39, 24, 90, 105), (27, 40, 106, 93), (25, 33, 99, 91), (22, 26, 92, 88), (42, 41, 107, 108), (33, 34, 100, 99), (26, 27, 93, 92), (37, 42, 108, 103), (34, 35, 101, 100), (43, 28, 94, 109), (40, 43, 109, 106), (35, 36, 102, 101), (28, 29, 95, 94), (94, 95, 117, 116), (90, 88, 110, 112), (102, 103, 125, 124), (95, 96, 118, 117), (98, 89, 111, 120), (107, 104, 126, 129), (96, 97, 119, 118), (89, 91, 113, 111), (104, 105, 127, 126), (97, 98, 120, 119), (105, 90, 112, 127), (93, 106, 128, 115), (91, 99, 121, 113), (88, 92, 114, 110), (108, 107, 129, 130), (99, 100, 122, 121), (92, 93, 115, 114), (103, 108, 130, 125), (100, 101, 123, 122), (109, 94, 116, 131), (106, 109, 131, 128), (101, 102, 124, 123), (112, 110, 132, 134), (124, 125, 147, 146), (117, 118, 140, 139), (120, 111, 133, 142), (129, 126, 148, 151), (118, 119, 141, 140), (111, 113, 135, 133), (126, 127, 149, 148), (119, 120, 142, 141), (127, 112, 134, 149), (115, 128, 150, 137), (113, 121, 143, 135), (110, 114, 136, 132), (130, 129, 151, 152), (121, 122, 144, 143), (114, 115, 137, 136), (125, 130, 152, 147), (122, 123, 145, 144), (131, 116, 138, 153), (128, 131, 153, 150), (123, 124, 146, 145), (116, 117, 139, 138), (3, 11, 159, 174), (5, 18, 165, 160), (17, 2, 168, 175), (9, 10, 171, 173), (16, 17, 175, 172), (1, 3, 174, 170), (8, 9, 173, 169), (19, 16, 172, 156), (10, 1, 170, 171), (7, 8, 169, 167), (14, 15, 161, 166), (2, 0, 155, 168), (6, 7, 167, 163), (13, 14, 166, 162), (18, 21, 164, 165), (21, 6, 163, 164), (12, 13, 162, 158), (15, 20, 157, 161), (4, 5, 160, 154), (11, 12, 158, 159), (20, 19, 156, 157), (0, 4, 154, 155), (76, 77, 69, 67), (75, 78, 77, 76), (74, 79, 78, 75), (73, 80, 79, 74), (72, 81, 80, 73), (87, 86, 81, 72), (86, 87, 84, 85), (85, 84, 71, 82), (70, 83, 82, 71), (68, 83, 70, 66), (132, 136, 149, 134), (136, 137, 148, 149), (151, 148, 137, 150), (152, 151, 150, 153), (153, 138, 147, 152), (138, 139, 146, 147), (139, 140, 145, 146), (140, 141, 144, 145), (141, 142, 143, 144), (142, 133, 135, 143)])
me_plane_013.polygons.foreach_set('use_smooth', [True] * 174)
me_plane_013.materials.append(mat_material_003)
me_plane_013.use_remesh_preserve_volume = False
me_plane_013.use_remesh_preserve_attributes = False
me_plane_013.use_mirror_vertex_groups = False
me_plane_013.update()

# ---- objects
ob_plane_002 = bpy.data.objects.new('Plane.002', me_plane_015)
ob_plane_001 = bpy.data.objects.new('Plane.001', me_plane_014)
ob_plane_000 = bpy.data.objects.new('Plane.000', me_plane_013)

# ---- transforms, parenting, visibility, modifiers, constraints
ob_plane_002.location = (0.00129, 0.0008603, 0.0)
ob_plane_002.scale = (0.1483, 0.1483, 0.1483)
ob_plane_002.lineart.crease_threshold = 0.0
_m = ob_plane_002.modifiers.new('Subsurf', 'SUBSURF')
_m.uv_smooth = 'PRESERVE_CORNERS'
_m.quality = 2
_m.levels = 2
_m.show_only_control_edges = False
_m = ob_plane_002.modifiers.new('Solidify', 'SOLIDIFY')
_m.thickness = 0.002
_m.offset = 1.0
_m.nonmanifold_thickness_mode = 'FIXED'
_m.nonmanifold_merge_threshold = 0.0003
ob_plane_001.location = (0.00129, 0.0008603, 0.0)
ob_plane_001.scale = (0.1483, 0.1483, 0.1483)
ob_plane_001.lineart.crease_threshold = 0.0
_m = ob_plane_001.modifiers.new('Subsurf', 'SUBSURF')
_m.uv_smooth = 'PRESERVE_CORNERS'
_m.quality = 2
_m.levels = 2
_m.show_only_control_edges = False
ob_plane_000.location = (0.00129, 0.0008603, 0.0)
ob_plane_000.scale = (0.1483, 0.1483, 0.1483)
ob_plane_000.lineart.crease_threshold = 0.0
_m = ob_plane_000.modifiers.new('Subsurf', 'SUBSURF')
_m.uv_smooth = 'PRESERVE_CORNERS'
_m.quality = 2
_m.levels = 2
_m.show_only_control_edges = False

# ---- collection membership
col_collection_1.objects.link(ob_plane_002)
col_collection_1.objects.link(ob_plane_001)
col_collection_1.objects.link(ob_plane_000)

# ---- scene / render settings (as saved in the file)
scene.frame_start = 1; scene.frame_end = 250; scene.frame_set(1)
scene.render.engine = 'CYCLES'
scene.render.resolution_percentage = 50
scene.render.dither_intensity = 0.0
scene.cycles.use_denoising = False
scene.cycles.samples = 128
scene.cycles.sampling_pattern = 'TABULATED_SOBOL'
scene.cycles.light_sampling_threshold = 0.0
scene.cycles.use_adaptive_sampling = False
scene.cycles.use_light_tree = False
scene.cycles.blur_glossy = 0.0
scene.cycles.sample_clamp_indirect = 0.0
scene.view_settings.view_transform = 'Standard'
bpy.context.view_layer.update()

# ---- added for rendering (the .blend has no active camera and no usable light): camera, sun
cam_auto = bpy.data.cameras.new('AutoCamera')
cam_auto.lens = 50.0
cam_auto.sensor_width = 36.0
cam_auto.clip_end = 1000.0
ob_auto_camera = bpy.data.objects.new('AutoCamera', cam_auto)
scene.collection.objects.link(ob_auto_camera)
ob_auto_camera.location = (0.334237, -0.405899, 0.338812)
ob_auto_camera.rotation_euler = (1.09748, -7.21219e-08, 0.694738)
scene.camera = ob_auto_camera
light_auto_sun = bpy.data.lights.new('AutoSun', 'SUN')
light_auto_sun.energy = 3.0
light_auto_sun.angle = 0.0523599
ob_auto_sun = bpy.data.objects.new('AutoSun', light_auto_sun)
scene.collection.objects.link(ob_auto_sun)
ob_auto_sun.rotation_euler = (0.872665, 0.174533, 0.523599)
bpy.context.view_layer.update()
